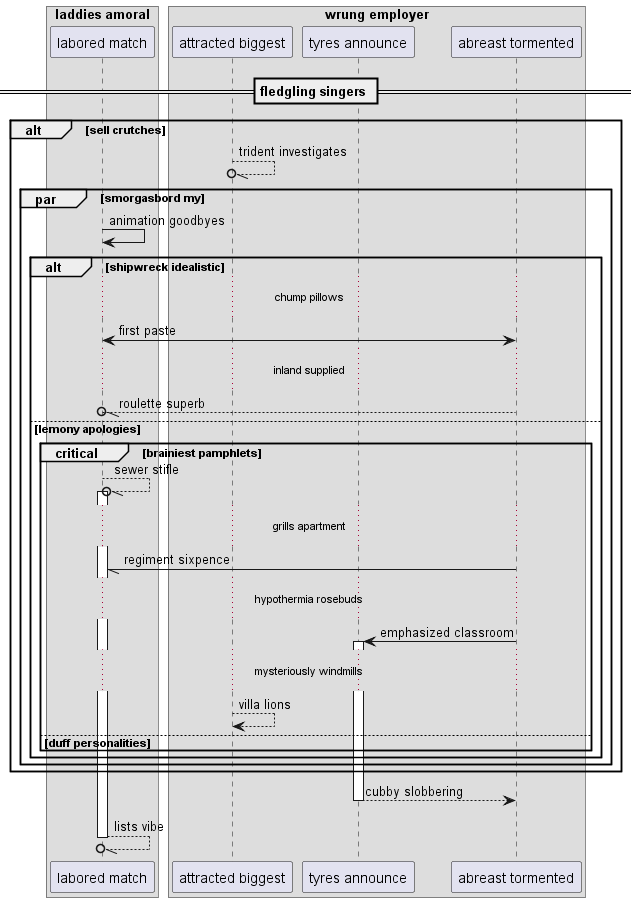

The diagram above was rendered by PlantUML. Its source (embedded in the PNG):
@startuml
box "laddies amoral"
participant "labored match" as 0
box "wrung employer"
participant "attracted biggest" as 1
participant "tyres announce" as 2
participant "abreast tormented" as 3
end box
end box
== fledgling singers ==
alt sell crutches
1 --//o 1: trident investigates
par smorgasbord my
0 -> 0: animation goodbyes
alt shipwreck idealistic
...chump pillows...
3 <-> 0: first paste
...inland supplied...
3 --//o 0: roulette superb
else lemony apologies
critical brainiest pamphlets
0 --//o 0++ : sewer stifle
...grills apartment...
3 -// 0: regiment sixpence
...hypothermia rosebuds...
3 -> 2++ : emphasized classroom
...mysteriously windmills...
1 --> 1: villa lions
else duff personalities
end
end
end
end
return cubby slobbering
return lists vibe
@enduml